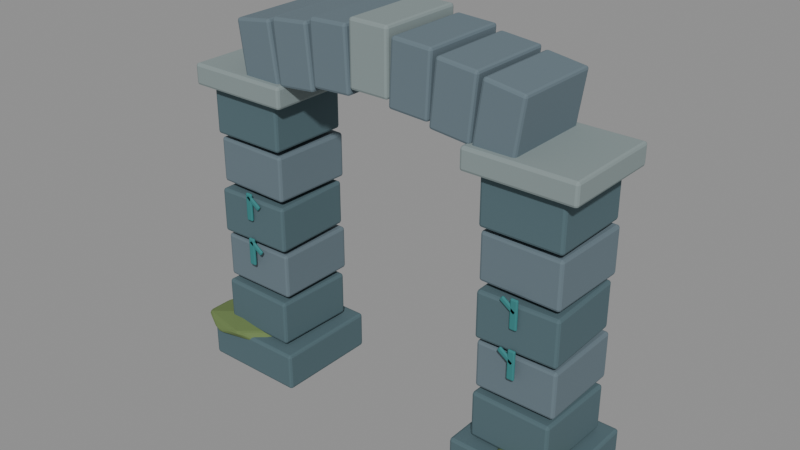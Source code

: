 # Source: ruin_arch_sculpt.blend  (saved by Blender 5.2.44; exported with 4.5.12 LTS)
import bpy
from mathutils import Matrix  # noqa: F401  (used for matrix-valued properties, if any)

bpy.ops.wm.read_factory_settings(use_empty=True)
scene = bpy.context.scene
scene.name = 'Fort_World_ruin_arch.001'

# ---- materials (node trees are filled in below, after node groups)
mat_fortart2_ruin_001 = bpy.data.materials.new('FortArt2_ruin.001')
mat_fortart2_ruin_001.diffuse_color = (0.08228, 0.1413, 0.162, 1.0)
mat_fortart2_stone_001 = bpy.data.materials.new('FortArt2_stone.001')
mat_fortart2_stone_001.diffuse_color = (0.1329, 0.1845, 0.2159, 1.0)
mat_fortart2_stone_light_001 = bpy.data.materials.new('FortArt2_stone_light.001')
mat_fortart2_stone_light_001.diffuse_color = (0.2462, 0.305, 0.305, 1.0)
mat_fortart2_teal_004 = bpy.data.materials.new('FortArt2_teal.004')
mat_fortart2_teal_004.diffuse_color = (0.03689, 0.2122, 0.2159, 1.0)
mat_fortart2_moss_001 = bpy.data.materials.new('FortArt2_moss.001')
mat_fortart2_moss_001.diffuse_color = (0.1384, 0.2051, 0.06848, 1.0)

# ---- material node trees
mat_fortart2_ruin_001.use_nodes = True; mat_fortart2_ruin_001.node_tree.nodes.clear()
_N = mat_fortart2_ruin_001.node_tree.nodes; _L = mat_fortart2_ruin_001.node_tree.links
n0 = _N.new('ShaderNodeBsdfPrincipled'); n0.name = 'Principled BSDF'; n0.location = (-200, 100)
n0.inputs[0].default_value = (0.08228, 0.1413, 0.162, 1.0)
n0.inputs[1].default_value = 0.08
n0.inputs[2].default_value = 0.86
n0.inputs[10].default_value = 0.005
n1 = _N.new('ShaderNodeOutputMaterial'); n1.name = 'Material Output'; n1.location = (200, 100)
_L.new(n0.outputs[0], n1.inputs[0])
n1.is_active_output = True
mat_fortart2_stone_001.use_nodes = True; mat_fortart2_stone_001.node_tree.nodes.clear()
_N = mat_fortart2_stone_001.node_tree.nodes; _L = mat_fortart2_stone_001.node_tree.links
n0 = _N.new('ShaderNodeBsdfPrincipled'); n0.name = 'Principled BSDF'; n0.location = (-200, 100)
n0.inputs[0].default_value = (0.1329, 0.1845, 0.2159, 1.0)
n0.inputs[1].default_value = 0.08
n0.inputs[2].default_value = 0.86
n0.inputs[10].default_value = 0.005
n1 = _N.new('ShaderNodeOutputMaterial'); n1.name = 'Material Output'; n1.location = (200, 100)
_L.new(n0.outputs[0], n1.inputs[0])
n1.is_active_output = True
mat_fortart2_stone_light_001.use_nodes = True; mat_fortart2_stone_light_001.node_tree.nodes.clear()
_N = mat_fortart2_stone_light_001.node_tree.nodes; _L = mat_fortart2_stone_light_001.node_tree.links
n0 = _N.new('ShaderNodeBsdfPrincipled'); n0.name = 'Principled BSDF'; n0.location = (-200, 100)
n0.inputs[0].default_value = (0.2462, 0.305, 0.305, 1.0)
n0.inputs[1].default_value = 0.08
n0.inputs[2].default_value = 0.86
n0.inputs[10].default_value = 0.005
n1 = _N.new('ShaderNodeOutputMaterial'); n1.name = 'Material Output'; n1.location = (200, 100)
_L.new(n0.outputs[0], n1.inputs[0])
n1.is_active_output = True
mat_fortart2_teal_004.use_nodes = True; mat_fortart2_teal_004.node_tree.nodes.clear()
_N = mat_fortart2_teal_004.node_tree.nodes; _L = mat_fortart2_teal_004.node_tree.links
n0 = _N.new('ShaderNodeBsdfPrincipled'); n0.name = 'Principled BSDF'; n0.location = (-200, 100)
n0.inputs[0].default_value = (0.03689, 0.2122, 0.2159, 1.0)
n0.inputs[1].default_value = 0.08
n0.inputs[2].default_value = 0.86
n0.inputs[10].default_value = 0.005
n1 = _N.new('ShaderNodeOutputMaterial'); n1.name = 'Material Output'; n1.location = (200, 100)
_L.new(n0.outputs[0], n1.inputs[0])
n1.is_active_output = True
mat_fortart2_moss_001.use_nodes = True; mat_fortart2_moss_001.node_tree.nodes.clear()
_N = mat_fortart2_moss_001.node_tree.nodes; _L = mat_fortart2_moss_001.node_tree.links
n0 = _N.new('ShaderNodeBsdfPrincipled'); n0.name = 'Principled BSDF'; n0.location = (-200, 100)
n0.inputs[0].default_value = (0.1384, 0.2051, 0.06848, 1.0)
n0.inputs[1].default_value = 0.08
n0.inputs[2].default_value = 0.86
n0.inputs[10].default_value = 0.005
n1 = _N.new('ShaderNodeOutputMaterial'); n1.name = 'Material Output'; n1.location = (200, 100)
_L.new(n0.outputs[0], n1.inputs[0])
n1.is_active_output = True

# ---- meshes
me_cube_1434 = bpy.data.meshes.new('Cube.1434')
me_cube_1434.from_pydata([(-0.505, -0.5, -0.18), (-0.505, -0.5, 0.18), (-0.505, 0.5, -0.18), (-0.505, 0.5, 0.18), (0.505, -0.5, -0.18), (0.505, -0.5, 0.18), (0.505, 0.5, -0.18), (0.505, 0.5, 0.18)], [], [(0, 1, 3, 2), (2, 3, 7, 6), (6, 7, 5, 4), (4, 5, 1, 0), (2, 6, 4, 0), (7, 3, 1, 5)])
_uv = me_cube_1434.uv_layers.new(name='UVMap')
_uv.uv.foreach_set('vector', [0.375, 0.0, 0.625, 0.0, 0.625, 0.25, 0.375, 0.25, 0.375, 0.25, 0.625, 0.25, 0.625, 0.5, 0.375, 0.5, 0.375, 0.5, 0.625, 0.5, 0.625, 0.75, 0.375, 0.75, 0.375, 0.75, 0.625, 0.75, 0.625, 1.0, 0.375, 1.0, 0.125, 0.5, 0.375, 0.5, 0.375, 0.75, 0.125, 0.75, 0.625, 0.5, 0.875, 0.5, 0.875, 0.75, 0.625, 0.75])
me_cube_1434.materials.append(mat_fortart2_ruin_001)
me_cube_1434.update()
me_cube_1435 = bpy.data.meshes.new('Cube.1435')
me_cube_1435.from_pydata([(-0.37, -0.39, -0.215), (-0.37, -0.39, 0.215), (-0.37, 0.39, -0.215), (-0.37, 0.39, 0.215), (0.37, -0.39, -0.215), (0.37, -0.39, 0.215), (0.37, 0.39, -0.215), (0.37, 0.39, 0.215)], [], [(0, 1, 3, 2), (2, 3, 7, 6), (6, 7, 5, 4), (4, 5, 1, 0), (2, 6, 4, 0), (7, 3, 1, 5)])
_uv = me_cube_1435.uv_layers.new(name='UVMap')
_uv.uv.foreach_set('vector', [0.375, 0.0, 0.625, 0.0, 0.625, 0.25, 0.375, 0.25, 0.375, 0.25, 0.625, 0.25, 0.625, 0.5, 0.375, 0.5, 0.375, 0.5, 0.625, 0.5, 0.625, 0.75, 0.375, 0.75, 0.375, 0.75, 0.625, 0.75, 0.625, 1.0, 0.375, 1.0, 0.125, 0.5, 0.375, 0.5, 0.375, 0.75, 0.125, 0.75, 0.625, 0.5, 0.875, 0.5, 0.875, 0.75, 0.625, 0.75])
me_cube_1435.materials.append(mat_fortart2_ruin_001)
me_cube_1435.update()
me_cube_1436 = bpy.data.meshes.new('Cube.1436')
me_cube_1436.from_pydata([(-0.37, -0.39, -0.215), (-0.37, -0.39, 0.215), (-0.37, 0.39, -0.215), (-0.37, 0.39, 0.215), (0.37, -0.39, -0.215), (0.37, -0.39, 0.215), (0.37, 0.39, -0.215), (0.37, 0.39, 0.215)], [], [(0, 1, 3, 2), (2, 3, 7, 6), (6, 7, 5, 4), (4, 5, 1, 0), (2, 6, 4, 0), (7, 3, 1, 5)])
_uv = me_cube_1436.uv_layers.new(name='UVMap')
_uv.uv.foreach_set('vector', [0.375, 0.0, 0.625, 0.0, 0.625, 0.25, 0.375, 0.25, 0.375, 0.25, 0.625, 0.25, 0.625, 0.5, 0.375, 0.5, 0.375, 0.5, 0.625, 0.5, 0.625, 0.75, 0.375, 0.75, 0.375, 0.75, 0.625, 0.75, 0.625, 1.0, 0.375, 1.0, 0.125, 0.5, 0.375, 0.5, 0.375, 0.75, 0.125, 0.75, 0.625, 0.5, 0.875, 0.5, 0.875, 0.75, 0.625, 0.75])
me_cube_1436.materials.append(mat_fortart2_stone_001)
me_cube_1436.update()
me_cube_1437 = bpy.data.meshes.new('Cube.1437')
me_cube_1437.from_pydata([(-0.37, -0.39, -0.215), (-0.37, -0.39, 0.215), (-0.37, 0.39, -0.215), (-0.37, 0.39, 0.215), (0.37, -0.39, -0.215), (0.37, -0.39, 0.215), (0.37, 0.39, -0.215), (0.37, 0.39, 0.215)], [], [(0, 1, 3, 2), (2, 3, 7, 6), (6, 7, 5, 4), (4, 5, 1, 0), (2, 6, 4, 0), (7, 3, 1, 5)])
_uv = me_cube_1437.uv_layers.new(name='UVMap')
_uv.uv.foreach_set('vector', [0.375, 0.0, 0.625, 0.0, 0.625, 0.25, 0.375, 0.25, 0.375, 0.25, 0.625, 0.25, 0.625, 0.5, 0.375, 0.5, 0.375, 0.5, 0.625, 0.5, 0.625, 0.75, 0.375, 0.75, 0.375, 0.75, 0.625, 0.75, 0.625, 1.0, 0.375, 1.0, 0.125, 0.5, 0.375, 0.5, 0.375, 0.75, 0.125, 0.75, 0.625, 0.5, 0.875, 0.5, 0.875, 0.75, 0.625, 0.75])
me_cube_1437.materials.append(mat_fortart2_ruin_001)
me_cube_1437.update()
me_cube_1438 = bpy.data.meshes.new('Cube.1438')
me_cube_1438.from_pydata([(-0.37, -0.39, -0.215), (-0.37, -0.39, 0.215), (-0.37, 0.39, -0.215), (-0.37, 0.39, 0.215), (0.37, -0.39, -0.215), (0.37, -0.39, 0.215), (0.37, 0.39, -0.215), (0.37, 0.39, 0.215)], [], [(0, 1, 3, 2), (2, 3, 7, 6), (6, 7, 5, 4), (4, 5, 1, 0), (2, 6, 4, 0), (7, 3, 1, 5)])
_uv = me_cube_1438.uv_layers.new(name='UVMap')
_uv.uv.foreach_set('vector', [0.375, 0.0, 0.625, 0.0, 0.625, 0.25, 0.375, 0.25, 0.375, 0.25, 0.625, 0.25, 0.625, 0.5, 0.375, 0.5, 0.375, 0.5, 0.625, 0.5, 0.625, 0.75, 0.375, 0.75, 0.375, 0.75, 0.625, 0.75, 0.625, 1.0, 0.375, 1.0, 0.125, 0.5, 0.375, 0.5, 0.375, 0.75, 0.125, 0.75, 0.625, 0.5, 0.875, 0.5, 0.875, 0.75, 0.625, 0.75])
me_cube_1438.materials.append(mat_fortart2_stone_001)
me_cube_1438.update()
me_cube_1439 = bpy.data.meshes.new('Cube.1439')
me_cube_1439.from_pydata([(-0.37, -0.39, -0.215), (-0.37, -0.39, 0.215), (-0.37, 0.39, -0.215), (-0.37, 0.39, 0.215), (0.37, -0.39, -0.215), (0.37, -0.39, 0.215), (0.37, 0.39, -0.215), (0.37, 0.39, 0.215)], [], [(0, 1, 3, 2), (2, 3, 7, 6), (6, 7, 5, 4), (4, 5, 1, 0), (2, 6, 4, 0), (7, 3, 1, 5)])
_uv = me_cube_1439.uv_layers.new(name='UVMap')
_uv.uv.foreach_set('vector', [0.375, 0.0, 0.625, 0.0, 0.625, 0.25, 0.375, 0.25, 0.375, 0.25, 0.625, 0.25, 0.625, 0.5, 0.375, 0.5, 0.375, 0.5, 0.625, 0.5, 0.625, 0.75, 0.375, 0.75, 0.375, 0.75, 0.625, 0.75, 0.625, 1.0, 0.375, 1.0, 0.125, 0.5, 0.375, 0.5, 0.375, 0.75, 0.125, 0.75, 0.625, 0.5, 0.875, 0.5, 0.875, 0.75, 0.625, 0.75])
me_cube_1439.materials.append(mat_fortart2_ruin_001)
me_cube_1439.update()
me_cube_1440 = bpy.data.meshes.new('Cube.1440')
me_cube_1440.from_pydata([(-0.5, -0.475, -0.1), (-0.5, -0.475, 0.1), (-0.5, 0.475, -0.1), (-0.5, 0.475, 0.1), (0.5, -0.475, -0.1), (0.5, -0.475, 0.1), (0.5, 0.475, -0.1), (0.5, 0.475, 0.1)], [], [(0, 1, 3, 2), (2, 3, 7, 6), (6, 7, 5, 4), (4, 5, 1, 0), (2, 6, 4, 0), (7, 3, 1, 5)])
_uv = me_cube_1440.uv_layers.new(name='UVMap')
_uv.uv.foreach_set('vector', [0.375, 0.0, 0.625, 0.0, 0.625, 0.25, 0.375, 0.25, 0.375, 0.25, 0.625, 0.25, 0.625, 0.5, 0.375, 0.5, 0.375, 0.5, 0.625, 0.5, 0.625, 0.75, 0.375, 0.75, 0.375, 0.75, 0.625, 0.75, 0.625, 1.0, 0.375, 1.0, 0.125, 0.5, 0.375, 0.5, 0.375, 0.75, 0.125, 0.75, 0.625, 0.5, 0.875, 0.5, 0.875, 0.75, 0.625, 0.75])
me_cube_1440.materials.append(mat_fortart2_stone_light_001)
me_cube_1440.update()
me_cube_1441 = bpy.data.meshes.new('Cube.1441')
me_cube_1441.from_pydata([(-0.035, -0.013, -0.135), (-0.035, -0.013, 0.135), (-0.035, 0.013, -0.135), (-0.035, 0.013, 0.135), (0.035, -0.013, -0.135), (0.035, -0.013, 0.135), (0.035, 0.013, -0.135), (0.035, 0.013, 0.135)], [], [(0, 1, 3, 2), (2, 3, 7, 6), (6, 7, 5, 4), (4, 5, 1, 0), (2, 6, 4, 0), (7, 3, 1, 5)])
_uv = me_cube_1441.uv_layers.new(name='UVMap')
_uv.uv.foreach_set('vector', [0.375, 0.0, 0.625, 0.0, 0.625, 0.25, 0.375, 0.25, 0.375, 0.25, 0.625, 0.25, 0.625, 0.5, 0.375, 0.5, 0.375, 0.5, 0.625, 0.5, 0.625, 0.75, 0.375, 0.75, 0.375, 0.75, 0.625, 0.75, 0.625, 1.0, 0.375, 1.0, 0.125, 0.5, 0.375, 0.5, 0.375, 0.75, 0.125, 0.75, 0.625, 0.5, 0.875, 0.5, 0.875, 0.75, 0.625, 0.75])
me_cube_1441.materials.append(mat_fortart2_teal_004)
me_cube_1441.update()
me_cube_1442 = bpy.data.meshes.new('Cube.1442')
me_cube_1442.from_pydata([(-0.085, -0.013, -0.025), (-0.085, -0.013, 0.025), (-0.085, 0.013, -0.025), (-0.085, 0.013, 0.025), (0.085, -0.013, -0.025), (0.085, -0.013, 0.025), (0.085, 0.013, -0.025), (0.085, 0.013, 0.025)], [], [(0, 1, 3, 2), (2, 3, 7, 6), (6, 7, 5, 4), (4, 5, 1, 0), (2, 6, 4, 0), (7, 3, 1, 5)])
_uv = me_cube_1442.uv_layers.new(name='UVMap')
_uv.uv.foreach_set('vector', [0.375, 0.0, 0.625, 0.0, 0.625, 0.25, 0.375, 0.25, 0.375, 0.25, 0.625, 0.25, 0.625, 0.5, 0.375, 0.5, 0.375, 0.5, 0.625, 0.5, 0.625, 0.75, 0.375, 0.75, 0.375, 0.75, 0.625, 0.75, 0.625, 1.0, 0.375, 1.0, 0.125, 0.5, 0.375, 0.5, 0.375, 0.75, 0.125, 0.75, 0.625, 0.5, 0.875, 0.5, 0.875, 0.75, 0.625, 0.75])
me_cube_1442.materials.append(mat_fortart2_teal_004)
me_cube_1442.update()
me_cube_1443 = bpy.data.meshes.new('Cube.1443')
me_cube_1443.from_pydata([(-0.035, -0.013, -0.135), (-0.035, -0.013, 0.135), (-0.035, 0.013, -0.135), (-0.035, 0.013, 0.135), (0.035, -0.013, -0.135), (0.035, -0.013, 0.135), (0.035, 0.013, -0.135), (0.035, 0.013, 0.135)], [], [(0, 1, 3, 2), (2, 3, 7, 6), (6, 7, 5, 4), (4, 5, 1, 0), (2, 6, 4, 0), (7, 3, 1, 5)])
_uv = me_cube_1443.uv_layers.new(name='UVMap')
_uv.uv.foreach_set('vector', [0.375, 0.0, 0.625, 0.0, 0.625, 0.25, 0.375, 0.25, 0.375, 0.25, 0.625, 0.25, 0.625, 0.5, 0.375, 0.5, 0.375, 0.5, 0.625, 0.5, 0.625, 0.75, 0.375, 0.75, 0.375, 0.75, 0.625, 0.75, 0.625, 1.0, 0.375, 1.0, 0.125, 0.5, 0.375, 0.5, 0.375, 0.75, 0.125, 0.75, 0.625, 0.5, 0.875, 0.5, 0.875, 0.75, 0.625, 0.75])
me_cube_1443.materials.append(mat_fortart2_teal_004)
me_cube_1443.update()
me_cube_1444 = bpy.data.meshes.new('Cube.1444')
me_cube_1444.from_pydata([(-0.085, -0.013, -0.025), (-0.085, -0.013, 0.025), (-0.085, 0.013, -0.025), (-0.085, 0.013, 0.025), (0.085, -0.013, -0.025), (0.085, -0.013, 0.025), (0.085, 0.013, -0.025), (0.085, 0.013, 0.025)], [], [(0, 1, 3, 2), (2, 3, 7, 6), (6, 7, 5, 4), (4, 5, 1, 0), (2, 6, 4, 0), (7, 3, 1, 5)])
_uv = me_cube_1444.uv_layers.new(name='UVMap')
_uv.uv.foreach_set('vector', [0.375, 0.0, 0.625, 0.0, 0.625, 0.25, 0.375, 0.25, 0.375, 0.25, 0.625, 0.25, 0.625, 0.5, 0.375, 0.5, 0.375, 0.5, 0.625, 0.5, 0.625, 0.75, 0.375, 0.75, 0.375, 0.75, 0.625, 0.75, 0.625, 1.0, 0.375, 1.0, 0.125, 0.5, 0.375, 0.5, 0.375, 0.75, 0.125, 0.75, 0.625, 0.5, 0.875, 0.5, 0.875, 0.75, 0.625, 0.75])
me_cube_1444.materials.append(mat_fortart2_teal_004)
me_cube_1444.update()
me_cube_1445 = bpy.data.meshes.new('Cube.1445')
me_cube_1445.from_pydata([(-0.505, -0.5, -0.18), (-0.505, -0.5, 0.18), (-0.505, 0.5, -0.18), (-0.505, 0.5, 0.18), (0.505, -0.5, -0.18), (0.505, -0.5, 0.18), (0.505, 0.5, -0.18), (0.505, 0.5, 0.18)], [], [(0, 1, 3, 2), (2, 3, 7, 6), (6, 7, 5, 4), (4, 5, 1, 0), (2, 6, 4, 0), (7, 3, 1, 5)])
_uv = me_cube_1445.uv_layers.new(name='UVMap')
_uv.uv.foreach_set('vector', [0.375, 0.0, 0.625, 0.0, 0.625, 0.25, 0.375, 0.25, 0.375, 0.25, 0.625, 0.25, 0.625, 0.5, 0.375, 0.5, 0.375, 0.5, 0.625, 0.5, 0.625, 0.75, 0.375, 0.75, 0.375, 0.75, 0.625, 0.75, 0.625, 1.0, 0.375, 1.0, 0.125, 0.5, 0.375, 0.5, 0.375, 0.75, 0.125, 0.75, 0.625, 0.5, 0.875, 0.5, 0.875, 0.75, 0.625, 0.75])
me_cube_1445.materials.append(mat_fortart2_ruin_001)
me_cube_1445.update()
me_cube_1446 = bpy.data.meshes.new('Cube.1446')
me_cube_1446.from_pydata([(-0.37, -0.39, -0.215), (-0.37, -0.39, 0.215), (-0.37, 0.39, -0.215), (-0.37, 0.39, 0.215), (0.37, -0.39, -0.215), (0.37, -0.39, 0.215), (0.37, 0.39, -0.215), (0.37, 0.39, 0.215)], [], [(0, 1, 3, 2), (2, 3, 7, 6), (6, 7, 5, 4), (4, 5, 1, 0), (2, 6, 4, 0), (7, 3, 1, 5)])
_uv = me_cube_1446.uv_layers.new(name='UVMap')
_uv.uv.foreach_set('vector', [0.375, 0.0, 0.625, 0.0, 0.625, 0.25, 0.375, 0.25, 0.375, 0.25, 0.625, 0.25, 0.625, 0.5, 0.375, 0.5, 0.375, 0.5, 0.625, 0.5, 0.625, 0.75, 0.375, 0.75, 0.375, 0.75, 0.625, 0.75, 0.625, 1.0, 0.375, 1.0, 0.125, 0.5, 0.375, 0.5, 0.375, 0.75, 0.125, 0.75, 0.625, 0.5, 0.875, 0.5, 0.875, 0.75, 0.625, 0.75])
me_cube_1446.materials.append(mat_fortart2_ruin_001)
me_cube_1446.update()
me_cube_1447 = bpy.data.meshes.new('Cube.1447')
me_cube_1447.from_pydata([(-0.37, -0.39, -0.215), (-0.37, -0.39, 0.215), (-0.37, 0.39, -0.215), (-0.37, 0.39, 0.215), (0.37, -0.39, -0.215), (0.37, -0.39, 0.215), (0.37, 0.39, -0.215), (0.37, 0.39, 0.215)], [], [(0, 1, 3, 2), (2, 3, 7, 6), (6, 7, 5, 4), (4, 5, 1, 0), (2, 6, 4, 0), (7, 3, 1, 5)])
_uv = me_cube_1447.uv_layers.new(name='UVMap')
_uv.uv.foreach_set('vector', [0.375, 0.0, 0.625, 0.0, 0.625, 0.25, 0.375, 0.25, 0.375, 0.25, 0.625, 0.25, 0.625, 0.5, 0.375, 0.5, 0.375, 0.5, 0.625, 0.5, 0.625, 0.75, 0.375, 0.75, 0.375, 0.75, 0.625, 0.75, 0.625, 1.0, 0.375, 1.0, 0.125, 0.5, 0.375, 0.5, 0.375, 0.75, 0.125, 0.75, 0.625, 0.5, 0.875, 0.5, 0.875, 0.75, 0.625, 0.75])
me_cube_1447.materials.append(mat_fortart2_stone_001)
me_cube_1447.update()
me_cube_1448 = bpy.data.meshes.new('Cube.1448')
me_cube_1448.from_pydata([(-0.37, -0.39, -0.215), (-0.37, -0.39, 0.215), (-0.37, 0.39, -0.215), (-0.37, 0.39, 0.215), (0.37, -0.39, -0.215), (0.37, -0.39, 0.215), (0.37, 0.39, -0.215), (0.37, 0.39, 0.215)], [], [(0, 1, 3, 2), (2, 3, 7, 6), (6, 7, 5, 4), (4, 5, 1, 0), (2, 6, 4, 0), (7, 3, 1, 5)])
_uv = me_cube_1448.uv_layers.new(name='UVMap')
_uv.uv.foreach_set('vector', [0.375, 0.0, 0.625, 0.0, 0.625, 0.25, 0.375, 0.25, 0.375, 0.25, 0.625, 0.25, 0.625, 0.5, 0.375, 0.5, 0.375, 0.5, 0.625, 0.5, 0.625, 0.75, 0.375, 0.75, 0.375, 0.75, 0.625, 0.75, 0.625, 1.0, 0.375, 1.0, 0.125, 0.5, 0.375, 0.5, 0.375, 0.75, 0.125, 0.75, 0.625, 0.5, 0.875, 0.5, 0.875, 0.75, 0.625, 0.75])
me_cube_1448.materials.append(mat_fortart2_ruin_001)
me_cube_1448.update()
me_cube_1449 = bpy.data.meshes.new('Cube.1449')
me_cube_1449.from_pydata([(-0.37, -0.39, -0.215), (-0.37, -0.39, 0.215), (-0.37, 0.39, -0.215), (-0.37, 0.39, 0.215), (0.37, -0.39, -0.215), (0.37, -0.39, 0.215), (0.37, 0.39, -0.215), (0.37, 0.39, 0.215)], [], [(0, 1, 3, 2), (2, 3, 7, 6), (6, 7, 5, 4), (4, 5, 1, 0), (2, 6, 4, 0), (7, 3, 1, 5)])
_uv = me_cube_1449.uv_layers.new(name='UVMap')
_uv.uv.foreach_set('vector', [0.375, 0.0, 0.625, 0.0, 0.625, 0.25, 0.375, 0.25, 0.375, 0.25, 0.625, 0.25, 0.625, 0.5, 0.375, 0.5, 0.375, 0.5, 0.625, 0.5, 0.625, 0.75, 0.375, 0.75, 0.375, 0.75, 0.625, 0.75, 0.625, 1.0, 0.375, 1.0, 0.125, 0.5, 0.375, 0.5, 0.375, 0.75, 0.125, 0.75, 0.625, 0.5, 0.875, 0.5, 0.875, 0.75, 0.625, 0.75])
me_cube_1449.materials.append(mat_fortart2_stone_001)
me_cube_1449.update()
me_cube_1450 = bpy.data.meshes.new('Cube.1450')
me_cube_1450.from_pydata([(-0.37, -0.39, -0.215), (-0.37, -0.39, 0.215), (-0.37, 0.39, -0.215), (-0.37, 0.39, 0.215), (0.37, -0.39, -0.215), (0.37, -0.39, 0.215), (0.37, 0.39, -0.215), (0.37, 0.39, 0.215)], [], [(0, 1, 3, 2), (2, 3, 7, 6), (6, 7, 5, 4), (4, 5, 1, 0), (2, 6, 4, 0), (7, 3, 1, 5)])
_uv = me_cube_1450.uv_layers.new(name='UVMap')
_uv.uv.foreach_set('vector', [0.375, 0.0, 0.625, 0.0, 0.625, 0.25, 0.375, 0.25, 0.375, 0.25, 0.625, 0.25, 0.625, 0.5, 0.375, 0.5, 0.375, 0.5, 0.625, 0.5, 0.625, 0.75, 0.375, 0.75, 0.375, 0.75, 0.625, 0.75, 0.625, 1.0, 0.375, 1.0, 0.125, 0.5, 0.375, 0.5, 0.375, 0.75, 0.125, 0.75, 0.625, 0.5, 0.875, 0.5, 0.875, 0.75, 0.625, 0.75])
me_cube_1450.materials.append(mat_fortart2_ruin_001)
me_cube_1450.update()
me_cube_1451 = bpy.data.meshes.new('Cube.1451')
me_cube_1451.from_pydata([(-0.5, -0.475, -0.1), (-0.5, -0.475, 0.1), (-0.5, 0.475, -0.1), (-0.5, 0.475, 0.1), (0.5, -0.475, -0.1), (0.5, -0.475, 0.1), (0.5, 0.475, -0.1), (0.5, 0.475, 0.1)], [], [(0, 1, 3, 2), (2, 3, 7, 6), (6, 7, 5, 4), (4, 5, 1, 0), (2, 6, 4, 0), (7, 3, 1, 5)])
_uv = me_cube_1451.uv_layers.new(name='UVMap')
_uv.uv.foreach_set('vector', [0.375, 0.0, 0.625, 0.0, 0.625, 0.25, 0.375, 0.25, 0.375, 0.25, 0.625, 0.25, 0.625, 0.5, 0.375, 0.5, 0.375, 0.5, 0.625, 0.5, 0.625, 0.75, 0.375, 0.75, 0.375, 0.75, 0.625, 0.75, 0.625, 1.0, 0.375, 1.0, 0.125, 0.5, 0.375, 0.5, 0.375, 0.75, 0.125, 0.75, 0.625, 0.5, 0.875, 0.5, 0.875, 0.75, 0.625, 0.75])
me_cube_1451.materials.append(mat_fortart2_stone_light_001)
me_cube_1451.update()
me_cube_1452 = bpy.data.meshes.new('Cube.1452')
me_cube_1452.from_pydata([(-0.035, -0.013, -0.135), (-0.035, -0.013, 0.135), (-0.035, 0.013, -0.135), (-0.035, 0.013, 0.135), (0.035, -0.013, -0.135), (0.035, -0.013, 0.135), (0.035, 0.013, -0.135), (0.035, 0.013, 0.135)], [], [(0, 1, 3, 2), (2, 3, 7, 6), (6, 7, 5, 4), (4, 5, 1, 0), (2, 6, 4, 0), (7, 3, 1, 5)])
_uv = me_cube_1452.uv_layers.new(name='UVMap')
_uv.uv.foreach_set('vector', [0.375, 0.0, 0.625, 0.0, 0.625, 0.25, 0.375, 0.25, 0.375, 0.25, 0.625, 0.25, 0.625, 0.5, 0.375, 0.5, 0.375, 0.5, 0.625, 0.5, 0.625, 0.75, 0.375, 0.75, 0.375, 0.75, 0.625, 0.75, 0.625, 1.0, 0.375, 1.0, 0.125, 0.5, 0.375, 0.5, 0.375, 0.75, 0.125, 0.75, 0.625, 0.5, 0.875, 0.5, 0.875, 0.75, 0.625, 0.75])
me_cube_1452.materials.append(mat_fortart2_teal_004)
me_cube_1452.update()
me_cube_1453 = bpy.data.meshes.new('Cube.1453')
me_cube_1453.from_pydata([(-0.085, -0.013, -0.025), (-0.085, -0.013, 0.025), (-0.085, 0.013, -0.025), (-0.085, 0.013, 0.025), (0.085, -0.013, -0.025), (0.085, -0.013, 0.025), (0.085, 0.013, -0.025), (0.085, 0.013, 0.025)], [], [(0, 1, 3, 2), (2, 3, 7, 6), (6, 7, 5, 4), (4, 5, 1, 0), (2, 6, 4, 0), (7, 3, 1, 5)])
_uv = me_cube_1453.uv_layers.new(name='UVMap')
_uv.uv.foreach_set('vector', [0.375, 0.0, 0.625, 0.0, 0.625, 0.25, 0.375, 0.25, 0.375, 0.25, 0.625, 0.25, 0.625, 0.5, 0.375, 0.5, 0.375, 0.5, 0.625, 0.5, 0.625, 0.75, 0.375, 0.75, 0.375, 0.75, 0.625, 0.75, 0.625, 1.0, 0.375, 1.0, 0.125, 0.5, 0.375, 0.5, 0.375, 0.75, 0.125, 0.75, 0.625, 0.5, 0.875, 0.5, 0.875, 0.75, 0.625, 0.75])
me_cube_1453.materials.append(mat_fortart2_teal_004)
me_cube_1453.update()
me_cube_1454 = bpy.data.meshes.new('Cube.1454')
me_cube_1454.from_pydata([(-0.035, -0.013, -0.135), (-0.035, -0.013, 0.135), (-0.035, 0.013, -0.135), (-0.035, 0.013, 0.135), (0.035, -0.013, -0.135), (0.035, -0.013, 0.135), (0.035, 0.013, -0.135), (0.035, 0.013, 0.135)], [], [(0, 1, 3, 2), (2, 3, 7, 6), (6, 7, 5, 4), (4, 5, 1, 0), (2, 6, 4, 0), (7, 3, 1, 5)])
_uv = me_cube_1454.uv_layers.new(name='UVMap')
_uv.uv.foreach_set('vector', [0.375, 0.0, 0.625, 0.0, 0.625, 0.25, 0.375, 0.25, 0.375, 0.25, 0.625, 0.25, 0.625, 0.5, 0.375, 0.5, 0.375, 0.5, 0.625, 0.5, 0.625, 0.75, 0.375, 0.75, 0.375, 0.75, 0.625, 0.75, 0.625, 1.0, 0.375, 1.0, 0.125, 0.5, 0.375, 0.5, 0.375, 0.75, 0.125, 0.75, 0.625, 0.5, 0.875, 0.5, 0.875, 0.75, 0.625, 0.75])
me_cube_1454.materials.append(mat_fortart2_teal_004)
me_cube_1454.update()
me_cube_1455 = bpy.data.meshes.new('Cube.1455')
me_cube_1455.from_pydata([(-0.085, -0.013, -0.025), (-0.085, -0.013, 0.025), (-0.085, 0.013, -0.025), (-0.085, 0.013, 0.025), (0.085, -0.013, -0.025), (0.085, -0.013, 0.025), (0.085, 0.013, -0.025), (0.085, 0.013, 0.025)], [], [(0, 1, 3, 2), (2, 3, 7, 6), (6, 7, 5, 4), (4, 5, 1, 0), (2, 6, 4, 0), (7, 3, 1, 5)])
_uv = me_cube_1455.uv_layers.new(name='UVMap')
_uv.uv.foreach_set('vector', [0.375, 0.0, 0.625, 0.0, 0.625, 0.25, 0.375, 0.25, 0.375, 0.25, 0.625, 0.25, 0.625, 0.5, 0.375, 0.5, 0.375, 0.5, 0.625, 0.5, 0.625, 0.75, 0.375, 0.75, 0.375, 0.75, 0.625, 0.75, 0.625, 1.0, 0.375, 1.0, 0.125, 0.5, 0.375, 0.5, 0.375, 0.75, 0.125, 0.75, 0.625, 0.5, 0.875, 0.5, 0.875, 0.75, 0.625, 0.75])
me_cube_1455.materials.append(mat_fortart2_teal_004)
me_cube_1455.update()
me_cube_1456 = bpy.data.meshes.new('Cube.1456')
me_cube_1456.from_pydata([(-0.19, -0.41, -0.29), (-0.19, -0.41, 0.29), (-0.19, 0.41, -0.29), (-0.19, 0.41, 0.29), (0.19, -0.41, -0.29), (0.19, -0.41, 0.29), (0.19, 0.41, -0.29), (0.19, 0.41, 0.29)], [], [(0, 1, 3, 2), (2, 3, 7, 6), (6, 7, 5, 4), (4, 5, 1, 0), (2, 6, 4, 0), (7, 3, 1, 5)])
_uv = me_cube_1456.uv_layers.new(name='UVMap')
_uv.uv.foreach_set('vector', [0.375, 0.0, 0.625, 0.0, 0.625, 0.25, 0.375, 0.25, 0.375, 0.25, 0.625, 0.25, 0.625, 0.5, 0.375, 0.5, 0.375, 0.5, 0.625, 0.5, 0.625, 0.75, 0.375, 0.75, 0.375, 0.75, 0.625, 0.75, 0.625, 1.0, 0.375, 1.0, 0.125, 0.5, 0.375, 0.5, 0.375, 0.75, 0.125, 0.75, 0.625, 0.5, 0.875, 0.5, 0.875, 0.75, 0.625, 0.75])
me_cube_1456.materials.append(mat_fortart2_stone_001)
me_cube_1456.update()
me_cube_1457 = bpy.data.meshes.new('Cube.1457')
me_cube_1457.from_pydata([(-0.19, -0.41, -0.29), (-0.19, -0.41, 0.29), (-0.19, 0.41, -0.29), (-0.19, 0.41, 0.29), (0.19, -0.41, -0.29), (0.19, -0.41, 0.29), (0.19, 0.41, -0.29), (0.19, 0.41, 0.29)], [], [(0, 1, 3, 2), (2, 3, 7, 6), (6, 7, 5, 4), (4, 5, 1, 0), (2, 6, 4, 0), (7, 3, 1, 5)])
_uv = me_cube_1457.uv_layers.new(name='UVMap')
_uv.uv.foreach_set('vector', [0.375, 0.0, 0.625, 0.0, 0.625, 0.25, 0.375, 0.25, 0.375, 0.25, 0.625, 0.25, 0.625, 0.5, 0.375, 0.5, 0.375, 0.5, 0.625, 0.5, 0.625, 0.75, 0.375, 0.75, 0.375, 0.75, 0.625, 0.75, 0.625, 1.0, 0.375, 1.0, 0.125, 0.5, 0.375, 0.5, 0.375, 0.75, 0.125, 0.75, 0.625, 0.5, 0.875, 0.5, 0.875, 0.75, 0.625, 0.75])
me_cube_1457.materials.append(mat_fortart2_stone_001)
me_cube_1457.update()
me_cube_1458 = bpy.data.meshes.new('Cube.1458')
me_cube_1458.from_pydata([(-0.19, -0.41, -0.29), (-0.19, -0.41, 0.29), (-0.19, 0.41, -0.29), (-0.19, 0.41, 0.29), (0.19, -0.41, -0.29), (0.19, -0.41, 0.29), (0.19, 0.41, -0.29), (0.19, 0.41, 0.29)], [], [(0, 1, 3, 2), (2, 3, 7, 6), (6, 7, 5, 4), (4, 5, 1, 0), (2, 6, 4, 0), (7, 3, 1, 5)])
_uv = me_cube_1458.uv_layers.new(name='UVMap')
_uv.uv.foreach_set('vector', [0.375, 0.0, 0.625, 0.0, 0.625, 0.25, 0.375, 0.25, 0.375, 0.25, 0.625, 0.25, 0.625, 0.5, 0.375, 0.5, 0.375, 0.5, 0.625, 0.5, 0.625, 0.75, 0.375, 0.75, 0.375, 0.75, 0.625, 0.75, 0.625, 1.0, 0.375, 1.0, 0.125, 0.5, 0.375, 0.5, 0.375, 0.75, 0.125, 0.75, 0.625, 0.5, 0.875, 0.5, 0.875, 0.75, 0.625, 0.75])
me_cube_1458.materials.append(mat_fortart2_stone_001)
me_cube_1458.update()
me_cube_1459 = bpy.data.meshes.new('Cube.1459')
me_cube_1459.from_pydata([(-0.19, -0.41, -0.29), (-0.19, -0.41, 0.29), (-0.19, 0.41, -0.29), (-0.19, 0.41, 0.29), (0.19, -0.41, -0.29), (0.19, -0.41, 0.29), (0.19, 0.41, -0.29), (0.19, 0.41, 0.29)], [], [(0, 1, 3, 2), (2, 3, 7, 6), (6, 7, 5, 4), (4, 5, 1, 0), (2, 6, 4, 0), (7, 3, 1, 5)])
_uv = me_cube_1459.uv_layers.new(name='UVMap')
_uv.uv.foreach_set('vector', [0.375, 0.0, 0.625, 0.0, 0.625, 0.25, 0.375, 0.25, 0.375, 0.25, 0.625, 0.25, 0.625, 0.5, 0.375, 0.5, 0.375, 0.5, 0.625, 0.5, 0.625, 0.75, 0.375, 0.75, 0.375, 0.75, 0.625, 0.75, 0.625, 1.0, 0.375, 1.0, 0.125, 0.5, 0.375, 0.5, 0.375, 0.75, 0.125, 0.75, 0.625, 0.5, 0.875, 0.5, 0.875, 0.75, 0.625, 0.75])
me_cube_1459.materials.append(mat_fortart2_stone_light_001)
me_cube_1459.update()
me_cube_1460 = bpy.data.meshes.new('Cube.1460')
me_cube_1460.from_pydata([(-0.19, -0.41, -0.29), (-0.19, -0.41, 0.29), (-0.19, 0.41, -0.29), (-0.19, 0.41, 0.29), (0.19, -0.41, -0.29), (0.19, -0.41, 0.29), (0.19, 0.41, -0.29), (0.19, 0.41, 0.29)], [], [(0, 1, 3, 2), (2, 3, 7, 6), (6, 7, 5, 4), (4, 5, 1, 0), (2, 6, 4, 0), (7, 3, 1, 5)])
_uv = me_cube_1460.uv_layers.new(name='UVMap')
_uv.uv.foreach_set('vector', [0.375, 0.0, 0.625, 0.0, 0.625, 0.25, 0.375, 0.25, 0.375, 0.25, 0.625, 0.25, 0.625, 0.5, 0.375, 0.5, 0.375, 0.5, 0.625, 0.5, 0.625, 0.75, 0.375, 0.75, 0.375, 0.75, 0.625, 0.75, 0.625, 1.0, 0.375, 1.0, 0.125, 0.5, 0.375, 0.5, 0.375, 0.75, 0.125, 0.75, 0.625, 0.5, 0.875, 0.5, 0.875, 0.75, 0.625, 0.75])
me_cube_1460.materials.append(mat_fortart2_stone_001)
me_cube_1460.update()
me_cube_1461 = bpy.data.meshes.new('Cube.1461')
me_cube_1461.from_pydata([(-0.19, -0.41, -0.29), (-0.19, -0.41, 0.29), (-0.19, 0.41, -0.29), (-0.19, 0.41, 0.29), (0.19, -0.41, -0.29), (0.19, -0.41, 0.29), (0.19, 0.41, -0.29), (0.19, 0.41, 0.29)], [], [(0, 1, 3, 2), (2, 3, 7, 6), (6, 7, 5, 4), (4, 5, 1, 0), (2, 6, 4, 0), (7, 3, 1, 5)])
_uv = me_cube_1461.uv_layers.new(name='UVMap')
_uv.uv.foreach_set('vector', [0.375, 0.0, 0.625, 0.0, 0.625, 0.25, 0.375, 0.25, 0.375, 0.25, 0.625, 0.25, 0.625, 0.5, 0.375, 0.5, 0.375, 0.5, 0.625, 0.5, 0.625, 0.75, 0.375, 0.75, 0.375, 0.75, 0.625, 0.75, 0.625, 1.0, 0.375, 1.0, 0.125, 0.5, 0.375, 0.5, 0.375, 0.75, 0.125, 0.75, 0.625, 0.5, 0.875, 0.5, 0.875, 0.75, 0.625, 0.75])
me_cube_1461.materials.append(mat_fortart2_stone_001)
me_cube_1461.update()
me_cube_1462 = bpy.data.meshes.new('Cube.1462')
me_cube_1462.from_pydata([(-0.19, -0.41, -0.29), (-0.19, -0.41, 0.29), (-0.19, 0.41, -0.29), (-0.19, 0.41, 0.29), (0.19, -0.41, -0.29), (0.19, -0.41, 0.29), (0.19, 0.41, -0.29), (0.19, 0.41, 0.29)], [], [(0, 1, 3, 2), (2, 3, 7, 6), (6, 7, 5, 4), (4, 5, 1, 0), (2, 6, 4, 0), (7, 3, 1, 5)])
_uv = me_cube_1462.uv_layers.new(name='UVMap')
_uv.uv.foreach_set('vector', [0.375, 0.0, 0.625, 0.0, 0.625, 0.25, 0.375, 0.25, 0.375, 0.25, 0.625, 0.25, 0.625, 0.5, 0.375, 0.5, 0.375, 0.5, 0.625, 0.5, 0.625, 0.75, 0.375, 0.75, 0.375, 0.75, 0.625, 0.75, 0.625, 1.0, 0.375, 1.0, 0.125, 0.5, 0.375, 0.5, 0.375, 0.75, 0.125, 0.75, 0.625, 0.5, 0.875, 0.5, 0.875, 0.75, 0.625, 0.75])
me_cube_1462.materials.append(mat_fortart2_stone_001)
me_cube_1462.update()
me_icosphere_835 = bpy.data.meshes.new('Icosphere.835')
me_icosphere_835.from_pydata([(0.0, 0.0, -0.1), (0.3618, -0.163, -0.04472), (-0.1382, -0.2637, -0.04472), (-0.4472, 0.0, -0.04472), (-0.1382, 0.2637, -0.04472), (0.3618, 0.163, -0.04472), (0.1382, -0.2637, 0.04472), (-0.3618, -0.163, 0.04472), (-0.3618, 0.163, 0.04472), (0.1382, 0.2637, 0.04472), (0.4472, 0.0, 0.04472), (0.0, 0.0, 0.1)], [], [(0, 1, 2), (1, 0, 5), (0, 2, 3), (0, 3, 4), (0, 4, 5), (1, 5, 10), (2, 1, 6), (3, 2, 7), (4, 3, 8), (5, 4, 9), (1, 10, 6), (2, 6, 7), (3, 7, 8), (4, 8, 9), (5, 9, 10), (6, 10, 11), (7, 6, 11), (8, 7, 11), (9, 8, 11), (10, 9, 11)])
_uv = me_icosphere_835.uv_layers.new(name='UVMap')
_uv.uv.foreach_set('vector', [0.1818, 0.0, 0.2727, 0.1575, 0.09091, 0.1575, 0.2727, 0.1575, 0.3636, 0.0, 0.4545, 0.1575, 0.9091, 0.0, 1.0, 0.1575, 0.8182, 0.1575, 0.7273, 0.0, 0.8182, 0.1575, 0.6364, 0.1575, 0.5455, 0.0, 0.6364, 0.1575, 0.4545, 0.1575, 0.2727, 0.1575, 0.4545, 0.1575, 0.3636, 0.3149, 0.09091, 0.1575, 0.2727, 0.1575, 0.1818, 0.3149, 0.8182, 0.1575, 1.0, 0.1575, 0.9091, 0.3149, 0.6364, 0.1575, 0.8182, 0.1575, 0.7273, 0.3149, 0.4545, 0.1575, 0.6364, 0.1575, 0.5455, 0.3149, 0.2727, 0.1575, 0.3636, 0.3149, 0.1818, 0.3149, 0.09091, 0.1575, 0.1818, 0.3149, 0.0, 0.3149, 0.8182, 0.1575, 0.9091, 0.3149, 0.7273, 0.3149, 0.6364, 0.1575, 0.7273, 0.3149, 0.5455, 0.3149, 0.4545, 0.1575, 0.5455, 0.3149, 0.3636, 0.3149, 0.1818, 0.3149, 0.3636, 0.3149, 0.2727, 0.4724, 0.0, 0.3149, 0.1818, 0.3149, 0.09091, 0.4724, 0.7273, 0.3149, 0.9091, 0.3149, 0.8182, 0.4724, 0.5455, 0.3149, 0.7273, 0.3149, 0.6364, 0.4724, 0.3636, 0.3149, 0.5455, 0.3149, 0.4545, 0.4724])
me_icosphere_835.materials.append(mat_fortart2_moss_001)
me_icosphere_835.update()
me_icosphere_836 = bpy.data.meshes.new('Icosphere.836')
me_icosphere_836.from_pydata([(0.0, 0.0, -0.1), (0.3618, -0.163, -0.04472), (-0.1382, -0.2637, -0.04472), (-0.4472, 0.0, -0.04472), (-0.1382, 0.2637, -0.04472), (0.3618, 0.163, -0.04472), (0.1382, -0.2637, 0.04472), (-0.3618, -0.163, 0.04472), (-0.3618, 0.163, 0.04472), (0.1382, 0.2637, 0.04472), (0.4472, 0.0, 0.04472), (0.0, 0.0, 0.1)], [], [(0, 1, 2), (1, 0, 5), (0, 2, 3), (0, 3, 4), (0, 4, 5), (1, 5, 10), (2, 1, 6), (3, 2, 7), (4, 3, 8), (5, 4, 9), (1, 10, 6), (2, 6, 7), (3, 7, 8), (4, 8, 9), (5, 9, 10), (6, 10, 11), (7, 6, 11), (8, 7, 11), (9, 8, 11), (10, 9, 11)])
_uv = me_icosphere_836.uv_layers.new(name='UVMap')
_uv.uv.foreach_set('vector', [0.1818, 0.0, 0.2727, 0.1575, 0.09091, 0.1575, 0.2727, 0.1575, 0.3636, 0.0, 0.4545, 0.1575, 0.9091, 0.0, 1.0, 0.1575, 0.8182, 0.1575, 0.7273, 0.0, 0.8182, 0.1575, 0.6364, 0.1575, 0.5455, 0.0, 0.6364, 0.1575, 0.4545, 0.1575, 0.2727, 0.1575, 0.4545, 0.1575, 0.3636, 0.3149, 0.09091, 0.1575, 0.2727, 0.1575, 0.1818, 0.3149, 0.8182, 0.1575, 1.0, 0.1575, 0.9091, 0.3149, 0.6364, 0.1575, 0.8182, 0.1575, 0.7273, 0.3149, 0.4545, 0.1575, 0.6364, 0.1575, 0.5455, 0.3149, 0.2727, 0.1575, 0.3636, 0.3149, 0.1818, 0.3149, 0.09091, 0.1575, 0.1818, 0.3149, 0.0, 0.3149, 0.8182, 0.1575, 0.9091, 0.3149, 0.7273, 0.3149, 0.6364, 0.1575, 0.7273, 0.3149, 0.5455, 0.3149, 0.4545, 0.1575, 0.5455, 0.3149, 0.3636, 0.3149, 0.1818, 0.3149, 0.3636, 0.3149, 0.2727, 0.4724, 0.0, 0.3149, 0.1818, 0.3149, 0.09091, 0.4724, 0.7273, 0.3149, 0.9091, 0.3149, 0.8182, 0.4724, 0.5455, 0.3149, 0.7273, 0.3149, 0.6364, 0.4724, 0.3636, 0.3149, 0.5455, 0.3149, 0.4545, 0.4724])
me_icosphere_836.materials.append(mat_fortart2_moss_001)
me_icosphere_836.update()

# ---- objects
ob_ruin_arch_001 = bpy.data.objects.new('ruin_arch.001', None)
ob_pillarfoot_001 = bpy.data.objects.new('PillarFoot.001', me_cube_1434)
ob_ancientblock = bpy.data.objects.new('AncientBlock', me_cube_1435)
ob_ancientblock_002 = bpy.data.objects.new('AncientBlock.002', me_cube_1436)
ob_ancientblock_003 = bpy.data.objects.new('AncientBlock.003', me_cube_1437)
ob_ancientblock_004 = bpy.data.objects.new('AncientBlock.004', me_cube_1438)
ob_ancientblock_005 = bpy.data.objects.new('AncientBlock.005', me_cube_1439)
ob_carvedcap_001 = bpy.data.objects.new('CarvedCap.001', me_cube_1440)
ob_runestem_001 = bpy.data.objects.new('RuneStem.001', me_cube_1441)
ob_runearm = bpy.data.objects.new('RuneArm', me_cube_1442)
ob_runestem_002 = bpy.data.objects.new('RuneStem.002', me_cube_1443)
ob_runearm_001 = bpy.data.objects.new('RuneArm.001', me_cube_1444)
ob_pillarfoot_002 = bpy.data.objects.new('PillarFoot.002', me_cube_1445)
ob_ancientblock_006 = bpy.data.objects.new('AncientBlock.006', me_cube_1446)
ob_ancientblock_007 = bpy.data.objects.new('AncientBlock.007', me_cube_1447)
ob_ancientblock_008 = bpy.data.objects.new('AncientBlock.008', me_cube_1448)
ob_ancientblock_009 = bpy.data.objects.new('AncientBlock.009', me_cube_1449)
ob_ancientblock_010 = bpy.data.objects.new('AncientBlock.010', me_cube_1450)
ob_carvedcap_002 = bpy.data.objects.new('CarvedCap.002', me_cube_1451)
ob_runestem_003 = bpy.data.objects.new('RuneStem.003', me_cube_1452)
ob_runearm_002 = bpy.data.objects.new('RuneArm.002', me_cube_1453)
ob_runestem_004 = bpy.data.objects.new('RuneStem.004', me_cube_1454)
ob_runearm_003 = bpy.data.objects.new('RuneArm.003', me_cube_1455)
ob_archstone = bpy.data.objects.new('ArchStone', me_cube_1456)
ob_archstone_001 = bpy.data.objects.new('ArchStone.001', me_cube_1457)
ob_archstone_002 = bpy.data.objects.new('ArchStone.002', me_cube_1458)
ob_archstone_003 = bpy.data.objects.new('ArchStone.003', me_cube_1459)
ob_archstone_004 = bpy.data.objects.new('ArchStone.004', me_cube_1460)
ob_archstone_005 = bpy.data.objects.new('ArchStone.005', me_cube_1461)
ob_archstone_006 = bpy.data.objects.new('ArchStone.006', me_cube_1462)
ob_footmoss_001 = bpy.data.objects.new('FootMoss.001', me_icosphere_835)
ob_footmoss_002 = bpy.data.objects.new('FootMoss.002', me_icosphere_836)

# ---- transforms, parenting, visibility, modifiers, constraints
ob_ruin_arch_001.location = (0.0, 0.0, 0.0)
ob_pillarfoot_001.parent = ob_ruin_arch_001
ob_pillarfoot_001.location = (-1.42, 0.0, 0.18)
_m = ob_pillarfoot_001.modifiers.new('Hand softened edges', 'BEVEL')
_m.width = 0.025
_m.width_pct = 0.025
_m.segments = 2
_m.angle_limit = 0.6109
ob_ancientblock.parent = ob_ruin_arch_001
ob_ancientblock.location = (-1.42, 0.0, 0.6)
ob_ancientblock.rotation_euler = (0.0, 0.0, -0.025)
_m = ob_ancientblock.modifiers.new('Hand softened edges', 'BEVEL')
_m.width = 0.025
_m.width_pct = 0.025
_m.segments = 2
_m.angle_limit = 0.6109
ob_ancientblock_002.parent = ob_ruin_arch_001
ob_ancientblock_002.location = (-1.42, 0.035, 1.08)
_m = ob_ancientblock_002.modifiers.new('Hand softened edges', 'BEVEL')
_m.width = 0.025
_m.width_pct = 0.025
_m.segments = 2
_m.angle_limit = 0.6109
ob_ancientblock_003.parent = ob_ruin_arch_001
ob_ancientblock_003.location = (-1.42, 0.0, 1.56)
ob_ancientblock_003.rotation_euler = (0.0, 0.0, 0.025)
_m = ob_ancientblock_003.modifiers.new('Hand softened edges', 'BEVEL')
_m.width = 0.025
_m.width_pct = 0.025
_m.segments = 2
_m.angle_limit = 0.6109
ob_ancientblock_004.parent = ob_ruin_arch_001
ob_ancientblock_004.location = (-1.42, 0.035, 2.04)
ob_ancientblock_004.rotation_euler = (0.0, 0.0, -0.025)
_m = ob_ancientblock_004.modifiers.new('Hand softened edges', 'BEVEL')
_m.width = 0.025
_m.width_pct = 0.025
_m.segments = 2
_m.angle_limit = 0.6109
ob_ancientblock_005.parent = ob_ruin_arch_001
ob_ancientblock_005.location = (-1.42, 0.0, 2.52)
_m = ob_ancientblock_005.modifiers.new('Hand softened edges', 'BEVEL')
_m.width = 0.025
_m.width_pct = 0.025
_m.segments = 2
_m.angle_limit = 0.6109
ob_carvedcap_001.parent = ob_ruin_arch_001
ob_carvedcap_001.location = (-1.42, 0.0, 2.85)
_m = ob_carvedcap_001.modifiers.new('Hand softened edges', 'BEVEL')
_m.width = 0.025
_m.width_pct = 0.025
_m.segments = 2
_m.angle_limit = 0.6109
ob_runestem_001.parent = ob_ruin_arch_001
ob_runestem_001.location = (-1.42, -0.41, 1.25)
_m = ob_runestem_001.modifiers.new('Hand softened edges', 'BEVEL')
_m.width = 0.025
_m.width_pct = 0.025
_m.segments = 2
_m.angle_limit = 0.6109
ob_runearm.parent = ob_ruin_arch_001
ob_runearm.location = (-1.37, -0.41, 1.31)
ob_runearm.rotation_euler = (0.0, 0.6, 0.0)
_m = ob_runearm.modifiers.new('Hand softened edges', 'BEVEL')
_m.width = 0.025
_m.width_pct = 0.025
_m.segments = 2
_m.angle_limit = 0.6109
ob_runestem_002.parent = ob_ruin_arch_001
ob_runestem_002.location = (-1.42, -0.41, 1.7)
_m = ob_runestem_002.modifiers.new('Hand softened edges', 'BEVEL')
_m.width = 0.025
_m.width_pct = 0.025
_m.segments = 2
_m.angle_limit = 0.6109
ob_runearm_001.parent = ob_ruin_arch_001
ob_runearm_001.location = (-1.37, -0.41, 1.76)
ob_runearm_001.rotation_euler = (0.0, 0.6, 0.0)
_m = ob_runearm_001.modifiers.new('Hand softened edges', 'BEVEL')
_m.width = 0.025
_m.width_pct = 0.025
_m.segments = 2
_m.angle_limit = 0.6109
ob_pillarfoot_002.parent = ob_ruin_arch_001
ob_pillarfoot_002.location = (1.42, 0.0, 0.18)
_m = ob_pillarfoot_002.modifiers.new('Hand softened edges', 'BEVEL')
_m.width = 0.025
_m.width_pct = 0.025
_m.segments = 2
_m.angle_limit = 0.6109
ob_ancientblock_006.parent = ob_ruin_arch_001
ob_ancientblock_006.location = (1.42, 0.0, 0.6)
ob_ancientblock_006.rotation_euler = (0.0, 0.0, -0.025)
_m = ob_ancientblock_006.modifiers.new('Hand softened edges', 'BEVEL')
_m.width = 0.025
_m.width_pct = 0.025
_m.segments = 2
_m.angle_limit = 0.6109
ob_ancientblock_007.parent = ob_ruin_arch_001
ob_ancientblock_007.location = (1.42, 0.035, 1.08)
_m = ob_ancientblock_007.modifiers.new('Hand softened edges', 'BEVEL')
_m.width = 0.025
_m.width_pct = 0.025
_m.segments = 2
_m.angle_limit = 0.6109
ob_ancientblock_008.parent = ob_ruin_arch_001
ob_ancientblock_008.location = (1.42, 0.0, 1.56)
ob_ancientblock_008.rotation_euler = (0.0, 0.0, 0.025)
_m = ob_ancientblock_008.modifiers.new('Hand softened edges', 'BEVEL')
_m.width = 0.025
_m.width_pct = 0.025
_m.segments = 2
_m.angle_limit = 0.6109
ob_ancientblock_009.parent = ob_ruin_arch_001
ob_ancientblock_009.location = (1.42, 0.035, 2.04)
ob_ancientblock_009.rotation_euler = (0.0, 0.0, -0.025)
_m = ob_ancientblock_009.modifiers.new('Hand softened edges', 'BEVEL')
_m.width = 0.025
_m.width_pct = 0.025
_m.segments = 2
_m.angle_limit = 0.6109
ob_ancientblock_010.parent = ob_ruin_arch_001
ob_ancientblock_010.location = (1.42, 0.0, 2.52)
_m = ob_ancientblock_010.modifiers.new('Hand softened edges', 'BEVEL')
_m.width = 0.025
_m.width_pct = 0.025
_m.segments = 2
_m.angle_limit = 0.6109
ob_carvedcap_002.parent = ob_ruin_arch_001
ob_carvedcap_002.location = (1.42, 0.0, 2.85)
_m = ob_carvedcap_002.modifiers.new('Hand softened edges', 'BEVEL')
_m.width = 0.025
_m.width_pct = 0.025
_m.segments = 2
_m.angle_limit = 0.6109
ob_runestem_003.parent = ob_ruin_arch_001
ob_runestem_003.location = (1.42, -0.41, 1.25)
_m = ob_runestem_003.modifiers.new('Hand softened edges', 'BEVEL')
_m.width = 0.025
_m.width_pct = 0.025
_m.segments = 2
_m.angle_limit = 0.6109
ob_runearm_002.parent = ob_ruin_arch_001
ob_runearm_002.location = (1.37, -0.41, 1.31)
ob_runearm_002.rotation_euler = (0.0, 0.6, 0.0)
_m = ob_runearm_002.modifiers.new('Hand softened edges', 'BEVEL')
_m.width = 0.025
_m.width_pct = 0.025
_m.segments = 2
_m.angle_limit = 0.6109
ob_runestem_004.parent = ob_ruin_arch_001
ob_runestem_004.location = (1.42, -0.41, 1.7)
_m = ob_runestem_004.modifiers.new('Hand softened edges', 'BEVEL')
_m.width = 0.025
_m.width_pct = 0.025
_m.segments = 2
_m.angle_limit = 0.6109
ob_runearm_003.parent = ob_ruin_arch_001
ob_runearm_003.location = (1.37, -0.41, 1.76)
ob_runearm_003.rotation_euler = (0.0, 0.6, 0.0)
_m = ob_runearm_003.modifiers.new('Hand softened edges', 'BEVEL')
_m.width = 0.025
_m.width_pct = 0.025
_m.segments = 2
_m.angle_limit = 0.6109
ob_archstone.parent = ob_ruin_arch_001
ob_archstone.location = (-1.2, 0.0, 3.168)
ob_archstone.rotation_euler = (0.0, -0.144, 0.0)
_m = ob_archstone.modifiers.new('Hand softened edges', 'BEVEL')
_m.width = 0.025
_m.width_pct = 0.025
_m.segments = 2
_m.angle_limit = 0.6109
ob_archstone_001.parent = ob_ruin_arch_001
ob_archstone_001.location = (-0.8, 0.0, 3.238)
ob_archstone_001.rotation_euler = (0.0, -0.096, 0.0)
_m = ob_archstone_001.modifiers.new('Hand softened edges', 'BEVEL')
_m.width = 0.025
_m.width_pct = 0.025
_m.segments = 2
_m.angle_limit = 0.6109
ob_archstone_002.parent = ob_ruin_arch_001
ob_archstone_002.location = (-0.4, 0.0, 3.309)
ob_archstone_002.rotation_euler = (0.0, -0.048, 0.0)
_m = ob_archstone_002.modifiers.new('Hand softened edges', 'BEVEL')
_m.width = 0.025
_m.width_pct = 0.025
_m.segments = 2
_m.angle_limit = 0.6109
ob_archstone_003.parent = ob_ruin_arch_001
ob_archstone_003.location = (0.0, 0.0, 3.38)
_m = ob_archstone_003.modifiers.new('Hand softened edges', 'BEVEL')
_m.width = 0.025
_m.width_pct = 0.025
_m.segments = 2
_m.angle_limit = 0.6109
ob_archstone_004.parent = ob_ruin_arch_001
ob_archstone_004.location = (0.4, 0.0, 3.309)
ob_archstone_004.rotation_euler = (0.0, 0.048, 0.0)
_m = ob_archstone_004.modifiers.new('Hand softened edges', 'BEVEL')
_m.width = 0.025
_m.width_pct = 0.025
_m.segments = 2
_m.angle_limit = 0.6109
ob_archstone_005.parent = ob_ruin_arch_001
ob_archstone_005.location = (0.8, 0.0, 3.238)
ob_archstone_005.rotation_euler = (0.0, 0.096, 0.0)
_m = ob_archstone_005.modifiers.new('Hand softened edges', 'BEVEL')
_m.width = 0.025
_m.width_pct = 0.025
_m.segments = 2
_m.angle_limit = 0.6109
ob_archstone_006.parent = ob_ruin_arch_001
ob_archstone_006.location = (1.2, 0.0, 3.168)
ob_archstone_006.rotation_euler = (0.0, 0.144, 0.0)
_m = ob_archstone_006.modifiers.new('Hand softened edges', 'BEVEL')
_m.width = 0.025
_m.width_pct = 0.025
_m.segments = 2
_m.angle_limit = 0.6109
ob_footmoss_001.parent = ob_ruin_arch_001
ob_footmoss_001.location = (-1.7, -0.3, 0.35)
_m = ob_footmoss_001.modifiers.new('Hand softened edges', 'BEVEL')
_m.width = 0.025
_m.width_pct = 0.025
_m.segments = 2
_m.angle_limit = 0.6109
ob_footmoss_002.parent = ob_ruin_arch_001
ob_footmoss_002.location = (1.7, -0.3, 0.35)
_m = ob_footmoss_002.modifiers.new('Hand softened edges', 'BEVEL')
_m.width = 0.025
_m.width_pct = 0.025
_m.segments = 2
_m.angle_limit = 0.6109

# ---- collection membership
scene.collection.objects.link(ob_ruin_arch_001)
scene.collection.objects.link(ob_pillarfoot_001)
scene.collection.objects.link(ob_ancientblock)
scene.collection.objects.link(ob_ancientblock_002)
scene.collection.objects.link(ob_ancientblock_003)
scene.collection.objects.link(ob_ancientblock_004)
scene.collection.objects.link(ob_ancientblock_005)
scene.collection.objects.link(ob_carvedcap_001)
scene.collection.objects.link(ob_runestem_001)
scene.collection.objects.link(ob_runearm)
scene.collection.objects.link(ob_runestem_002)
scene.collection.objects.link(ob_runearm_001)
scene.collection.objects.link(ob_pillarfoot_002)
scene.collection.objects.link(ob_ancientblock_006)
scene.collection.objects.link(ob_ancientblock_007)
scene.collection.objects.link(ob_ancientblock_008)
scene.collection.objects.link(ob_ancientblock_009)
scene.collection.objects.link(ob_ancientblock_010)
scene.collection.objects.link(ob_carvedcap_002)
scene.collection.objects.link(ob_runestem_003)
scene.collection.objects.link(ob_runearm_002)
scene.collection.objects.link(ob_runestem_004)
scene.collection.objects.link(ob_runearm_003)
scene.collection.objects.link(ob_archstone)
scene.collection.objects.link(ob_archstone_001)
scene.collection.objects.link(ob_archstone_002)
scene.collection.objects.link(ob_archstone_003)
scene.collection.objects.link(ob_archstone_004)
scene.collection.objects.link(ob_archstone_005)
scene.collection.objects.link(ob_archstone_006)
scene.collection.objects.link(ob_footmoss_001)
scene.collection.objects.link(ob_footmoss_002)

# ---- scene / render settings (as saved in the file)
scene.frame_start = 1; scene.frame_end = 25; scene.frame_set(1)
scene.render.engine = 'BLENDER_EEVEE_NEXT'
scene.render.image_settings.exr_codec = 'NONE'
scene.render.fps = 30
scene.render.use_bake_clear = False
scene.render.bake_margin = 0
scene.render.bake_bias = 0.0
scene.render.bake_samples = 0
scene.render.simplify_subdivision_render = 0
scene.render.simplify_child_particles_render = 0.0
scene.render.compositor_device = 'GPU'
scene.eevee.use_volume_custom_range = False
scene.eevee.gtao_distance = 0.0
scene.eevee.use_fast_gi = False
scene.eevee.fast_gi_thickness_near = 0.1
scene.eevee.fast_gi_thickness_far = 0.0
scene.eevee.ray_tracing_options.screen_trace_thickness = 0.1
bpy.context.view_layer.update()

# ---- added for rendering (the .blend has no active camera and no usable light): camera, sun + grey world if the file has none
cam_auto = bpy.data.cameras.new('AutoCamera')
cam_auto.lens = 50.0
cam_auto.sensor_width = 36.0
cam_auto.clip_end = 1000.0
ob_auto_camera = bpy.data.objects.new('AutoCamera', cam_auto)
scene.collection.objects.link(ob_auto_camera)
ob_auto_camera.location = (5.28716, -6.37243, 6.06472)
ob_auto_camera.rotation_euler = (1.09748, -7.21219e-08, 0.694738)
scene.camera = ob_auto_camera
light_auto_sun = bpy.data.lights.new('AutoSun', 'SUN')
light_auto_sun.energy = 3.0
light_auto_sun.angle = 0.0523599
ob_auto_sun = bpy.data.objects.new('AutoSun', light_auto_sun)
scene.collection.objects.link(ob_auto_sun)
ob_auto_sun.rotation_euler = (0.872665, 0.174533, 0.523599)
if scene.world is None:
    world_auto = bpy.data.worlds.new('AutoWorld')
    world_auto.color = (0.3, 0.3, 0.3)
    scene.world = world_auto
bpy.context.view_layer.update()
